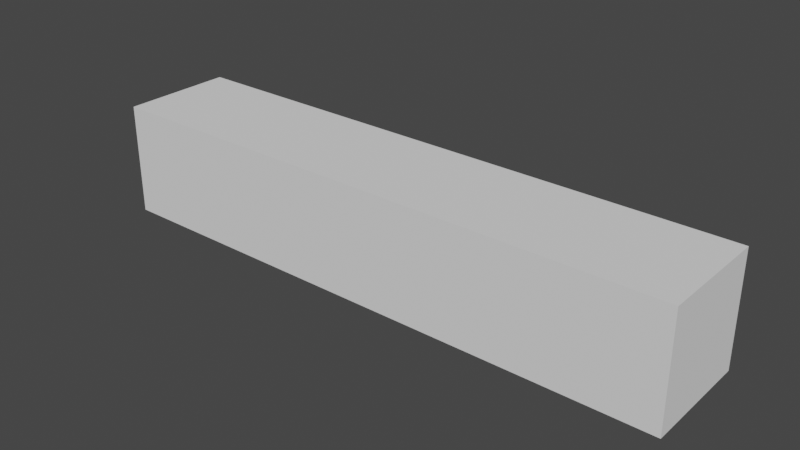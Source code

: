 # Source: Boat.blend  (saved by Blender 3.3.6; exported with 4.5.12 LTS)
import bpy
from mathutils import Matrix  # noqa: F401  (used for matrix-valued properties, if any)

bpy.ops.wm.read_factory_settings(use_empty=True)
scene = bpy.context.scene
scene.name = 'Scene'

# ---- collections
col_collection = bpy.data.collections.new('Collection'); scene.collection.children.link(col_collection)

# ---- world
world_world = bpy.data.worlds.new('World'); scene.world = world_world
world_world.use_nodes = True; world_world.node_tree.nodes.clear()
_N = world_world.node_tree.nodes; _L = world_world.node_tree.links
n0 = _N.new('ShaderNodeOutputWorld'); n0.name = 'World Output'; n0.location = (300, 300)
n1 = _N.new('ShaderNodeBackground'); n1.name = 'Background'; n1.location = (10, 300)
n1.inputs[0].default_value = (0.05088, 0.05088, 0.05088, 1.0)
_L.new(n1.outputs[0], n0.inputs[0])
n0.is_active_output = True
world_world.color = (0.05088, 0.05088, 0.05088)
world_world.use_sun_shadow = False
world_world.sun_shadow_jitter_overblur = 0.0

# ---- meshes
me_cube_033 = bpy.data.meshes.new('Cube.033')
me_cube_033.from_pydata([(-5.219, -1.0, -0.6371), (-5.219, -1.0, 1.363), (-5.219, 1.0, -0.6371), (-5.219, 1.0, 1.363), (5.219, -1.0, -0.6371), (5.219, -1.0, 1.363), (5.219, 1.0, -0.6371), (5.219, 1.0, 1.363)], [], [(0, 1, 3, 2), (2, 3, 7, 6), (6, 7, 5, 4), (4, 5, 1, 0), (2, 6, 4, 0), (7, 3, 1, 5)])
_uv = me_cube_033.uv_layers.new(name='UVMap')
_uv.uv.foreach_set('vector', [0.375, 0.0, 0.625, 0.0, 0.625, 0.25, 0.375, 0.25, 0.375, 0.25, 0.625, 0.25, 0.625, 0.5, 0.375, 0.5, 0.375, 0.5, 0.625, 0.5, 0.625, 0.75, 0.375, 0.75, 0.375, 0.75, 0.625, 0.75, 0.625, 1.0, 0.375, 1.0, 0.125, 0.5, 0.375, 0.5, 0.375, 0.75, 0.125, 0.75, 0.625, 0.5, 0.875, 0.5, 0.875, 0.75, 0.625, 0.75])
me_cube_033.update()

# ---- objects
ob_cube = bpy.data.objects.new('Cube', me_cube_033)

# ---- transforms, parenting, visibility, modifiers, constraints
ob_cube.location = (0.0, 0.0, 0.0)
ob_cube.scale = (7.997, 7.997, 7.997)

# ---- collection membership
col_collection.objects.link(ob_cube)

# ---- scene / render settings (as saved in the file)
scene.frame_start = 1; scene.frame_end = 250; scene.frame_set(1)
scene.render.engine = 'BLENDER_EEVEE_NEXT'
scene.cycles.sampling_pattern = 'TABULATED_SOBOL'
scene.cycles.use_light_tree = False
scene.view_settings.view_transform = 'Filmic'
bpy.context.view_layer.update()

# ---- added for rendering (the .blend has no active camera and no usable light): camera, sun
cam_auto = bpy.data.cameras.new('AutoCamera')
cam_auto.lens = 50.0
cam_auto.sensor_width = 36.0
cam_auto.clip_end = 1404.26
ob_auto_camera = bpy.data.objects.new('AutoCamera', cam_auto)
scene.collection.objects.link(ob_auto_camera)
ob_auto_camera.location = (80.0152, -96.0182, 66.914)
ob_auto_camera.rotation_euler = (1.09748, -7.21219e-08, 0.694738)
scene.camera = ob_auto_camera
light_auto_sun = bpy.data.lights.new('AutoSun', 'SUN')
light_auto_sun.energy = 3.0
light_auto_sun.angle = 0.0523599
ob_auto_sun = bpy.data.objects.new('AutoSun', light_auto_sun)
scene.collection.objects.link(ob_auto_sun)
ob_auto_sun.rotation_euler = (0.872665, 0.174533, 0.523599)
bpy.context.view_layer.update()
